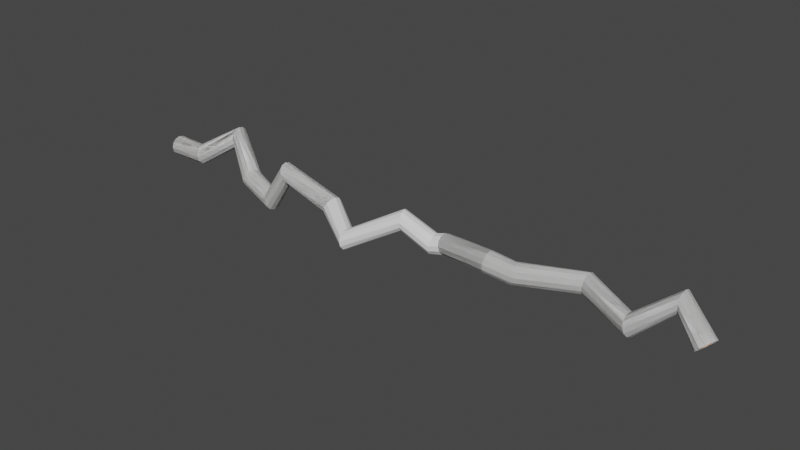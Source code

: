 # Source: wire5.blend  (saved by Blender 3.5.10; exported with 4.5.12 LTS)
import bpy
from mathutils import Matrix  # noqa: F401  (used for matrix-valued properties, if any)

bpy.ops.wm.read_factory_settings(use_empty=True)
scene = bpy.context.scene
scene.name = 'Scene'

# ---- collections
col_uncutwire = bpy.data.collections.new('uncutwire'); scene.collection.children.link(col_uncutwire)
col_cutwire = bpy.data.collections.new('cutwire'); scene.collection.children.link(col_cutwire)

# ---- materials (node trees are filled in below, after node groups)
mat_material_001 = bpy.data.materials.new('Material.001')
mat_material_001.use_transparent_shadow = False

# ---- material node trees
mat_material_001.use_nodes = True; mat_material_001.node_tree.nodes.clear()
_N = mat_material_001.node_tree.nodes; _L = mat_material_001.node_tree.links
n0 = _N.new('ShaderNodeBsdfPrincipled'); n0.name = 'Principled BSDF'; n0.location = (10, 300)
n0.distribution = 'GGX'
n0.subsurface_method = 'RANDOM_WALK_SKIN'
n0.inputs[0].default_value = (0.5583, 0.2664, 0.1119, 1.0)
n0.inputs[3].default_value = 1.45
n0.inputs[27].default_value = (0.0, 0.0, 0.0, 1.0)
n0.inputs[28].default_value = 1.0
n1 = _N.new('ShaderNodeOutputMaterial'); n1.name = 'Material Output'; n1.location = (300, 300)
_L.new(n0.outputs[0], n1.inputs[0])
n1.is_active_output = True

# ---- world
world_world = bpy.data.worlds.new('World'); scene.world = world_world
world_world.use_nodes = True; world_world.node_tree.nodes.clear()
_N = world_world.node_tree.nodes; _L = world_world.node_tree.links
n0 = _N.new('ShaderNodeOutputWorld'); n0.name = 'World Output'; n0.location = (300, 300)
n1 = _N.new('ShaderNodeBackground'); n1.name = 'Background'; n1.location = (10, 300)
n1.inputs[0].default_value = (0.05088, 0.05088, 0.05088, 1.0)
_L.new(n1.outputs[0], n0.inputs[0])
n0.is_active_output = True
world_world.color = (0.05088, 0.05088, 0.05088)
world_world.use_sun_shadow = False
world_world.sun_shadow_jitter_overblur = 0.0

# ---- meshes
me_cube_008 = bpy.data.meshes.new('Cube.008')
me_cube_008.from_pydata([(0.0005519, 0.0433, 0.025), (0.0002344, 0.025, 0.0433), (-0.0001459, 2.129e-06, 0.05), (-0.0004872, -0.025, 0.0433), (-0.0006978, -0.0433, 0.025), (-0.0007216, -0.04999, 3.912e-08), (-0.0005519, -0.0433, -0.025), (-0.0002344, -0.025, -0.0433), (0.0001459, -2.152e-06, -0.05), (0.0004872, 0.025, -0.0433), (0.0006978, 0.0433, -0.025), (0.0007216, 0.04999, -4.657e-08), (0.1694, 0.03847, 0.02315), (0.1692, 0.02018, 0.04147), (0.1736, -0.004233, 0.04882), (0.1815, -0.02824, 0.04323), (0.1908, -0.04539, 0.02621), (0.1989, -0.05111, 0.002309), (0.2037, -0.04385, -0.02206), (0.2039, -0.02557, -0.04038), (0.1995, -0.001153, -0.04773), (0.1916, 0.02285, -0.04214), (0.1823, 0.04001, -0.02512), (0.1742, 0.04573, -0.00122), (0.3546, 0.1494, 0.1347), (0.3545, 0.1312, 0.1531), (0.3548, 0.1062, 0.1598), (0.3552, 0.08118, 0.1532), (0.3557, 0.06285, 0.1349), (0.3562, 0.05611, 0.1099), (0.3566, 0.06276, 0.08491), (0.3566, 0.08102, 0.06657), (0.3564, 0.106, 0.05982), (0.356, 0.131, 0.06647), (0.3554, 0.1494, 0.08473), (0.3549, 0.1561, 0.1097), (0.5898, 0.02008, 0.005069), (0.5917, 0.001513, 0.02301), (0.5868, -0.02269, 0.0308), (0.5766, -0.04605, 0.02635), (0.5637, -0.0623, 0.01086), (0.5517, -0.0671, -0.01152), (0.5436, -0.05915, -0.03481), (0.5418, -0.04058, -0.05275), (0.5466, -0.01638, -0.06054), (0.5568, 0.006979, -0.05609), (0.5697, 0.02323, -0.0406), (0.5818, 0.02803, -0.01821), (0.7325, 0.0009283, -0.05458), (0.7247, -0.01551, -0.0362), (0.7196, -0.03966, -0.0284), (0.7187, -0.06507, -0.03327), (0.7223, -0.08492, -0.04949), (0.7293, -0.09389, -0.07273), (0.7379, -0.08958, -0.09676), (0.7458, -0.07315, -0.1151), (0.7509, -0.04899, -0.1229), (0.7517, -0.02358, -0.1181), (0.7482, -0.003736, -0.1018), (0.7411, 0.005236, -0.0786), (0.8422, -0.001005, 0.1227), (0.8377, -0.01746, 0.1422), (0.837, -0.04164, 0.1514), (0.8402, -0.06708, 0.1478), (0.8465, -0.08694, 0.1325), (0.8543, -0.09592, 0.1095), (0.8613, -0.0916, 0.08495), (0.8658, -0.07515, 0.06548), (0.8665, -0.05096, 0.05629), (0.8633, -0.02553, 0.05984), (0.857, -0.005663, 0.07517), (0.8492, 0.003314, 0.09818), (1.12, 0.0345, 0.01076), (1.124, 0.01757, 0.02991), (1.123, -0.006586, 0.03912), (1.116, -0.03148, 0.03592), (1.107, -0.05046, 0.02117), (1.096, -0.05842, -0.001181), (1.088, -0.05325, -0.02515), (1.084, -0.03631, -0.0443), (1.085, -0.01216, -0.05351), (1.092, 0.01274, -0.05031), (1.101, 0.03171, -0.03556), (1.112, 0.03968, -0.01321), (1.304, -0.07926, -0.05372), (1.3, -0.0951, -0.03358), (1.297, -0.119, -0.02413), (1.295, -0.1445, -0.02791), (1.295, -0.1649, -0.04391), (1.297, -0.1746, -0.06783), (1.3, -0.171, -0.09327), (1.304, -0.1552, -0.1134), (1.307, -0.1313, -0.1228), (1.309, -0.1058, -0.1191), (1.309, -0.08541, -0.1031), (1.307, -0.07571, -0.07915), (1.534, 0.02278, 0.08583), (1.539, 0.008005, 0.1064), (1.547, -0.0146, 0.1164), (1.555, -0.03898, 0.113), (1.561, -0.0586, 0.09733), (1.564, -0.06821, 0.07345), (1.562, -0.06523, 0.04779), (1.557, -0.05046, 0.02722), (1.549, -0.02785, 0.01726), (1.541, -0.003475, 0.02058), (1.535, 0.01615, 0.03629), (1.532, 0.02576, 0.06017), (1.685, 0.06001, -0.0002524), (1.691, 0.04549, 0.02023), (1.697, 0.0225, 0.03032), (1.702, -0.002787, 0.02732), (1.704, -0.02361, 0.01204), (1.702, -0.03438, -0.01144), (1.697, -0.03221, -0.03681), (1.691, -0.01769, -0.05729), (1.685, 0.005295, -0.06738), (1.68, 0.03059, -0.06439), (1.679, 0.0514, -0.0491), (1.68, 0.06217, -0.02563), (1.755, 0.07074, 0.01328), (1.749, 0.05556, 0.03344), (1.745, 0.03199, 0.04325), (1.743, 0.00636, 0.04008), (1.744, -0.01448, 0.02479), (1.748, -0.02493, 0.001471), (1.754, -0.0222, -0.02363), (1.76, -0.007019, -0.04378), (1.764, 0.01655, -0.05359), (1.766, 0.04218, -0.05043), (1.764, 0.06301, -0.03514), (1.76, 0.07347, -0.01182), (2.056, -0.03838, 0.08064), (2.059, -0.05362, 0.1013), (2.062, -0.07724, 0.1115), (2.064, -0.1029, 0.1085), (2.064, -0.1237, 0.09311), (2.062, -0.1341, 0.06948), (2.059, -0.1313, 0.04392), (2.056, -0.1161, 0.02328), (2.053, -0.09249, 0.01309), (2.051, -0.06683, 0.01608), (2.051, -0.04601, 0.03145), (2.053, -0.03559, 0.05508), (2.134, 0.01148, 0.03747), (2.145, -0.001432, 0.05673), (2.158, -0.02214, 0.0652), (2.169, -0.04509, 0.06062), (2.176, -0.06414, 0.04419), (2.175, -0.07417, 0.02034), (2.168, -0.07251, -0.004553), (2.157, -0.05959, -0.02382), (2.144, -0.03888, -0.03229), (2.133, -0.01593, -0.0277), (2.127, 0.003113, -0.01128), (2.127, 0.01315, 0.01257), (2.427, 0.1494, 0.02894), (2.429, 0.1341, 0.04967), (2.431, 0.1104, 0.05997), (2.431, 0.08465, 0.05706), (2.43, 0.06381, 0.04173), (2.429, 0.05342, 0.01809), (2.426, 0.05628, -0.007531), (2.424, 0.07161, -0.02826), (2.423, 0.09531, -0.03856), (2.422, 0.121, -0.03565), (2.423, 0.1419, -0.02032), (2.425, 0.1522, 0.003321), (2.691, 0.03764, -0.01144), (2.683, 0.02267, 0.008325), (2.678, -0.0007679, 0.01793), (2.676, -0.0264, 0.0148), (2.678, -0.04735, -0.0002297), (2.684, -0.05801, -0.02312), (2.691, -0.05553, -0.04775), (2.699, -0.04056, -0.06752), (2.704, -0.01712, -0.07712), (2.706, 0.008513, -0.07399), (2.704, 0.02947, -0.05896), (2.698, 0.04013, -0.03607), (2.876, 0.08949, 0.144), (2.877, 0.07406, 0.1648), (2.877, 0.05031, 0.1751), (2.876, 0.0246, 0.1721), (2.875, 0.003821, 0.1567), (2.874, -0.006458, 0.1329), (2.874, -0.003485, 0.1073), (2.873, 0.01194, 0.08647), (2.873, 0.03569, 0.07619), (2.874, 0.0614, 0.07915), (2.874, 0.08218, 0.09456), (2.875, 0.09246, 0.1183), (3.028, 0.04332, 0.009241), (3.039, 0.02644, 0.02585), (3.04, 0.002484, 0.03554), (3.032, -0.02214, 0.0357), (3.017, -0.04083, 0.0263), (2.999, -0.04858, 0.009849), (2.982, -0.04332, -0.009241), (2.972, -0.02644, -0.02585), (2.97, -0.002484, -0.03554), (2.978, 0.02214, -0.0357), (2.993, 0.04083, -0.0263), (3.012, 0.04858, -0.009849)], [], [(0, 12, 23, 11), (1, 13, 12, 0), (2, 14, 13, 1), (3, 15, 14, 2), (4, 16, 15, 3), (5, 17, 16, 4), (6, 18, 17, 5), (7, 19, 18, 6), (8, 20, 19, 7), (9, 21, 20, 8), (10, 22, 21, 9), (11, 23, 22, 10), (12, 24, 35, 23), (13, 25, 24, 12), (14, 26, 25, 13), (15, 27, 26, 14), (16, 28, 27, 15), (17, 29, 28, 16), (18, 30, 29, 17), (19, 31, 30, 18), (20, 32, 31, 19), (21, 33, 32, 20), (22, 34, 33, 21), (23, 35, 34, 22), (24, 36, 47, 35), (25, 37, 36, 24), (26, 38, 37, 25), (27, 39, 38, 26), (28, 40, 39, 27), (29, 41, 40, 28), (30, 42, 41, 29), (31, 43, 42, 30), (32, 44, 43, 31), (33, 45, 44, 32), (34, 46, 45, 33), (35, 47, 46, 34), (36, 48, 59, 47), (37, 49, 48, 36), (38, 50, 49, 37), (39, 51, 50, 38), (40, 52, 51, 39), (41, 53, 52, 40), (42, 54, 53, 41), (43, 55, 54, 42), (44, 56, 55, 43), (45, 57, 56, 44), (46, 58, 57, 45), (47, 59, 58, 46), (48, 60, 71, 59), (49, 61, 60, 48), (50, 62, 61, 49), (51, 63, 62, 50), (52, 64, 63, 51), (53, 65, 64, 52), (54, 66, 65, 53), (55, 67, 66, 54), (56, 68, 67, 55), (57, 69, 68, 56), (58, 70, 69, 57), (59, 71, 70, 58), (60, 72, 83, 71), (61, 73, 72, 60), (62, 74, 73, 61), (63, 75, 74, 62), (64, 76, 75, 63), (65, 77, 76, 64), (66, 78, 77, 65), (67, 79, 78, 66), (68, 80, 79, 67), (69, 81, 80, 68), (70, 82, 81, 69), (71, 83, 82, 70), (72, 84, 95, 83), (73, 85, 84, 72), (74, 86, 85, 73), (75, 87, 86, 74), (76, 88, 87, 75), (77, 89, 88, 76), (78, 90, 89, 77), (79, 91, 90, 78), (80, 92, 91, 79), (81, 93, 92, 80), (82, 94, 93, 81), (83, 95, 94, 82), (84, 96, 107, 95), (85, 97, 96, 84), (86, 98, 97, 85), (87, 99, 98, 86), (88, 100, 99, 87), (89, 101, 100, 88), (90, 102, 101, 89), (91, 103, 102, 90), (92, 104, 103, 91), (93, 105, 104, 92), (94, 106, 105, 93), (95, 107, 106, 94), (96, 108, 119, 107), (97, 109, 108, 96), (98, 110, 109, 97), (99, 111, 110, 98), (100, 112, 111, 99), (101, 113, 112, 100), (102, 114, 113, 101), (103, 115, 114, 102), (104, 116, 115, 103), (105, 117, 116, 104), (106, 118, 117, 105), (107, 119, 118, 106), (108, 120, 131, 119), (109, 121, 120, 108), (110, 122, 121, 109), (111, 123, 122, 110), (112, 124, 123, 111), (113, 125, 124, 112), (114, 126, 125, 113), (115, 127, 126, 114), (116, 128, 127, 115), (117, 129, 128, 116), (118, 130, 129, 117), (119, 131, 130, 118), (120, 132, 143, 131), (121, 133, 132, 120), (122, 134, 133, 121), (123, 135, 134, 122), (124, 136, 135, 123), (125, 137, 136, 124), (126, 138, 137, 125), (127, 139, 138, 126), (128, 140, 139, 127), (129, 141, 140, 128), (130, 142, 141, 129), (131, 143, 142, 130), (132, 144, 155, 143), (133, 145, 144, 132), (134, 146, 145, 133), (135, 147, 146, 134), (136, 148, 147, 135), (137, 149, 148, 136), (138, 150, 149, 137), (139, 151, 150, 138), (140, 152, 151, 139), (141, 153, 152, 140), (142, 154, 153, 141), (143, 155, 154, 142), (144, 156, 167, 155), (145, 157, 156, 144), (146, 158, 157, 145), (147, 159, 158, 146), (148, 160, 159, 147), (149, 161, 160, 148), (150, 162, 161, 149), (151, 163, 162, 150), (152, 164, 163, 151), (153, 165, 164, 152), (154, 166, 165, 153), (155, 167, 166, 154), (156, 168, 179, 167), (157, 169, 168, 156), (158, 170, 169, 157), (159, 171, 170, 158), (160, 172, 171, 159), (161, 173, 172, 160), (162, 174, 173, 161), (163, 175, 174, 162), (164, 176, 175, 163), (165, 177, 176, 164), (166, 178, 177, 165), (167, 179, 178, 166), (168, 180, 191, 179), (169, 181, 180, 168), (170, 182, 181, 169), (171, 183, 182, 170), (172, 184, 183, 171), (173, 185, 184, 172), (174, 186, 185, 173), (175, 187, 186, 174), (176, 188, 187, 175), (177, 189, 188, 176), (178, 190, 189, 177), (179, 191, 190, 178), (180, 192, 203, 191), (181, 193, 192, 180), (182, 194, 193, 181), (183, 195, 194, 182), (184, 196, 195, 183), (185, 197, 196, 184), (186, 198, 197, 185), (187, 199, 198, 186), (188, 200, 199, 187), (189, 201, 200, 188), (190, 202, 201, 189), (191, 203, 202, 190)])
_uv = me_cube_008.uv_layers.new(name='UVMap')
_uv.uv.foreach_set('vector', [0.0, 1.0, 0.0625, 1.0, 0.0625, 0.9167, 0.0, 0.9167, 0.0, 0.08333, 0.0625, 0.08333, 0.0625, 0.0, 0.0, 0.0, 0.0, 0.1667, 0.0625, 0.1667, 0.0625, 0.08333, 0.0, 0.08333, 0.0, 0.25, 0.0625, 0.25, 0.0625, 0.1667, 0.0, 0.1667, 0.0, 0.3333, 0.0625, 0.3333, 0.0625, 0.25, 0.0, 0.25, 0.0, 0.4167, 0.0625, 0.4167, 0.0625, 0.3333, 0.0, 0.3333, 0.0, 0.5, 0.0625, 0.5, 0.0625, 0.4167, 0.0, 0.4167, 0.0, 0.5833, 0.0625, 0.5833, 0.0625, 0.5, 0.0, 0.5, 0.0, 0.6667, 0.0625, 0.6667, 0.0625, 0.5833, 0.0, 0.5833, 0.0, 0.75, 0.0625, 0.75, 0.0625, 0.6667, 0.0, 0.6667, 0.0, 0.8333, 0.0625, 0.8333, 0.0625, 0.75, 0.0, 0.75, 0.0, 0.9167, 0.0625, 0.9167, 0.0625, 0.8333, 0.0, 0.8333, 0.0625, 1.0, 0.125, 1.0, 0.125, 0.9167, 0.0625, 0.9167, 0.0625, 0.08333, 0.125, 0.08333, 0.125, 0.0, 0.0625, 0.0, 0.0625, 0.1667, 0.125, 0.1667, 0.125, 0.08333, 0.0625, 0.08333, 0.0625, 0.25, 0.125, 0.25, 0.125, 0.1667, 0.0625, 0.1667, 0.0625, 0.3333, 0.125, 0.3333, 0.125, 0.25, 0.0625, 0.25, 0.0625, 0.4167, 0.125, 0.4167, 0.125, 0.3333, 0.0625, 0.3333, 0.0625, 0.5, 0.125, 0.5, 0.125, 0.4167, 0.0625, 0.4167, 0.0625, 0.5833, 0.125, 0.5833, 0.125, 0.5, 0.0625, 0.5, 0.0625, 0.6667, 0.125, 0.6667, 0.125, 0.5833, 0.0625, 0.5833, 0.0625, 0.75, 0.125, 0.75, 0.125, 0.6667, 0.0625, 0.6667, 0.0625, 0.8333, 0.125, 0.8333, 0.125, 0.75, 0.0625, 0.75, 0.0625, 0.9167, 0.125, 0.9167, 0.125, 0.8333, 0.0625, 0.8333, 0.125, 1.0, 0.1875, 1.0, 0.1875, 0.9167, 0.125, 0.9167, 0.125, 0.08333, 0.1875, 0.08333, 0.1875, 0.0, 0.125, 0.0, 0.125, 0.1667, 0.1875, 0.1667, 0.1875, 0.08333, 0.125, 0.08333, 0.125, 0.25, 0.1875, 0.25, 0.1875, 0.1667, 0.125, 0.1667, 0.125, 0.3333, 0.1875, 0.3333, 0.1875, 0.25, 0.125, 0.25, 0.125, 0.4167, 0.1875, 0.4167, 0.1875, 0.3333, 0.125, 0.3333, 0.125, 0.5, 0.1875, 0.5, 0.1875, 0.4167, 0.125, 0.4167, 0.125, 0.5833, 0.1875, 0.5833, 0.1875, 0.5, 0.125, 0.5, 0.125, 0.6667, 0.1875, 0.6667, 0.1875, 0.5833, 0.125, 0.5833, 0.125, 0.75, 0.1875, 0.75, 0.1875, 0.6667, 0.125, 0.6667, 0.125, 0.8333, 0.1875, 0.8333, 0.1875, 0.75, 0.125, 0.75, 0.125, 0.9167, 0.1875, 0.9167, 0.1875, 0.8333, 0.125, 0.8333, 0.1875, 1.0, 0.25, 1.0, 0.25, 0.9167, 0.1875, 0.9167, 0.1875, 0.08333, 0.25, 0.08333, 0.25, 0.0, 0.1875, 0.0, 0.1875, 0.1667, 0.25, 0.1667, 0.25, 0.08333, 0.1875, 0.08333, 0.1875, 0.25, 0.25, 0.25, 0.25, 0.1667, 0.1875, 0.1667, 0.1875, 0.3333, 0.25, 0.3333, 0.25, 0.25, 0.1875, 0.25, 0.1875, 0.4167, 0.25, 0.4167, 0.25, 0.3333, 0.1875, 0.3333, 0.1875, 0.5, 0.25, 0.5, 0.25, 0.4167, 0.1875, 0.4167, 0.1875, 0.5833, 0.25, 0.5833, 0.25, 0.5, 0.1875, 0.5, 0.1875, 0.6667, 0.25, 0.6667, 0.25, 0.5833, 0.1875, 0.5833, 0.1875, 0.75, 0.25, 0.75, 0.25, 0.6667, 0.1875, 0.6667, 0.1875, 0.8333, 0.25, 0.8333, 0.25, 0.75, 0.1875, 0.75, 0.1875, 0.9167, 0.25, 0.9167, 0.25, 0.8333, 0.1875, 0.8333, 0.25, 1.0, 0.3125, 1.0, 0.3125, 0.9167, 0.25, 0.9167, 0.25, 0.08333, 0.3125, 0.08333, 0.3125, 0.0, 0.25, 0.0, 0.25, 0.1667, 0.3125, 0.1667, 0.3125, 0.08333, 0.25, 0.08333, 0.25, 0.25, 0.3125, 0.25, 0.3125, 0.1667, 0.25, 0.1667, 0.25, 0.3333, 0.3125, 0.3333, 0.3125, 0.25, 0.25, 0.25, 0.25, 0.4167, 0.3125, 0.4167, 0.3125, 0.3333, 0.25, 0.3333, 0.25, 0.5, 0.3125, 0.5, 0.3125, 0.4167, 0.25, 0.4167, 0.25, 0.5833, 0.3125, 0.5833, 0.3125, 0.5, 0.25, 0.5, 0.25, 0.6667, 0.3125, 0.6667, 0.3125, 0.5833, 0.25, 0.5833, 0.25, 0.75, 0.3125, 0.75, 0.3125, 0.6667, 0.25, 0.6667, 0.25, 0.8333, 0.3125, 0.8333, 0.3125, 0.75, 0.25, 0.75, 0.25, 0.9167, 0.3125, 0.9167, 0.3125, 0.8333, 0.25, 0.8333, 0.3125, 1.0, 0.375, 1.0, 0.375, 0.9167, 0.3125, 0.9167, 0.3125, 0.08333, 0.375, 0.08333, 0.375, 0.0, 0.3125, 0.0, 0.3125, 0.1667, 0.375, 0.1667, 0.375, 0.08333, 0.3125, 0.08333, 0.3125, 0.25, 0.375, 0.25, 0.375, 0.1667, 0.3125, 0.1667, 0.3125, 0.3333, 0.375, 0.3333, 0.375, 0.25, 0.3125, 0.25, 0.3125, 0.4167, 0.375, 0.4167, 0.375, 0.3333, 0.3125, 0.3333, 0.3125, 0.5, 0.375, 0.5, 0.375, 0.4167, 0.3125, 0.4167, 0.3125, 0.5833, 0.375, 0.5833, 0.375, 0.5, 0.3125, 0.5, 0.3125, 0.6667, 0.375, 0.6667, 0.375, 0.5833, 0.3125, 0.5833, 0.3125, 0.75, 0.375, 0.75, 0.375, 0.6667, 0.3125, 0.6667, 0.3125, 0.8333, 0.375, 0.8333, 0.375, 0.75, 0.3125, 0.75, 0.3125, 0.9167, 0.375, 0.9167, 0.375, 0.8333, 0.3125, 0.8333, 0.375, 1.0, 0.4375, 1.0, 0.4375, 0.9167, 0.375, 0.9167, 0.375, 0.08333, 0.4375, 0.08333, 0.4375, 0.0, 0.375, 0.0, 0.375, 0.1667, 0.4375, 0.1667, 0.4375, 0.08333, 0.375, 0.08333, 0.375, 0.25, 0.4375, 0.25, 0.4375, 0.1667, 0.375, 0.1667, 0.375, 0.3333, 0.4375, 0.3333, 0.4375, 0.25, 0.375, 0.25, 0.375, 0.4167, 0.4375, 0.4167, 0.4375, 0.3333, 0.375, 0.3333, 0.375, 0.5, 0.4375, 0.5, 0.4375, 0.4167, 0.375, 0.4167, 0.375, 0.5833, 0.4375, 0.5833, 0.4375, 0.5, 0.375, 0.5, 0.375, 0.6667, 0.4375, 0.6667, 0.4375, 0.5833, 0.375, 0.5833, 0.375, 0.75, 0.4375, 0.75, 0.4375, 0.6667, 0.375, 0.6667, 0.375, 0.8333, 0.4375, 0.8333, 0.4375, 0.75, 0.375, 0.75, 0.375, 0.9167, 0.4375, 0.9167, 0.4375, 0.8333, 0.375, 0.8333, 0.4375, 1.0, 0.5, 1.0, 0.5, 0.9167, 0.4375, 0.9167, 0.4375, 0.08333, 0.5, 0.08333, 0.5, 0.0, 0.4375, 0.0, 0.4375, 0.1667, 0.5, 0.1667, 0.5, 0.08333, 0.4375, 0.08333, 0.4375, 0.25, 0.5, 0.25, 0.5, 0.1667, 0.4375, 0.1667, 0.4375, 0.3333, 0.5, 0.3333, 0.5, 0.25, 0.4375, 0.25, 0.4375, 0.4167, 0.5, 0.4167, 0.5, 0.3333, 0.4375, 0.3333, 0.4375, 0.5, 0.5, 0.5, 0.5, 0.4167, 0.4375, 0.4167, 0.4375, 0.5833, 0.5, 0.5833, 0.5, 0.5, 0.4375, 0.5, 0.4375, 0.6667, 0.5, 0.6667, 0.5, 0.5833, 0.4375, 0.5833, 0.4375, 0.75, 0.5, 0.75, 0.5, 0.6667, 0.4375, 0.6667, 0.4375, 0.8333, 0.5, 0.8333, 0.5, 0.75, 0.4375, 0.75, 0.4375, 0.9167, 0.5, 0.9167, 0.5, 0.8333, 0.4375, 0.8333, 0.5, 1.0, 0.5625, 1.0, 0.5625, 0.9167, 0.5, 0.9167, 0.5, 0.08333, 0.5625, 0.08333, 0.5625, 0.0, 0.5, 0.0, 0.5, 0.1667, 0.5625, 0.1667, 0.5625, 0.08333, 0.5, 0.08333, 0.5, 0.25, 0.5625, 0.25, 0.5625, 0.1667, 0.5, 0.1667, 0.5, 0.3333, 0.5625, 0.3333, 0.5625, 0.25, 0.5, 0.25, 0.5, 0.4167, 0.5625, 0.4167, 0.5625, 0.3333, 0.5, 0.3333, 0.5, 0.5, 0.5625, 0.5, 0.5625, 0.4167, 0.5, 0.4167, 0.5, 0.5833, 0.5625, 0.5833, 0.5625, 0.5, 0.5, 0.5, 0.5, 0.6667, 0.5625, 0.6667, 0.5625, 0.5833, 0.5, 0.5833, 0.5, 0.75, 0.5625, 0.75, 0.5625, 0.6667, 0.5, 0.6667, 0.5, 0.8333, 0.5625, 0.8333, 0.5625, 0.75, 0.5, 0.75, 0.5, 0.9167, 0.5625, 0.9167, 0.5625, 0.8333, 0.5, 0.8333, 0.5625, 1.0, 0.625, 1.0, 0.625, 0.9167, 0.5625, 0.9167, 0.5625, 0.08333, 0.625, 0.08333, 0.625, 0.0, 0.5625, 0.0, 0.5625, 0.1667, 0.625, 0.1667, 0.625, 0.08333, 0.5625, 0.08333, 0.5625, 0.25, 0.625, 0.25, 0.625, 0.1667, 0.5625, 0.1667, 0.5625, 0.3333, 0.625, 0.3333, 0.625, 0.25, 0.5625, 0.25, 0.5625, 0.4167, 0.625, 0.4167, 0.625, 0.3333, 0.5625, 0.3333, 0.5625, 0.5, 0.625, 0.5, 0.625, 0.4167, 0.5625, 0.4167, 0.5625, 0.5833, 0.625, 0.5833, 0.625, 0.5, 0.5625, 0.5, 0.5625, 0.6667, 0.625, 0.6667, 0.625, 0.5833, 0.5625, 0.5833, 0.5625, 0.75, 0.625, 0.75, 0.625, 0.6667, 0.5625, 0.6667, 0.5625, 0.8333, 0.625, 0.8333, 0.625, 0.75, 0.5625, 0.75, 0.5625, 0.9167, 0.625, 0.9167, 0.625, 0.8333, 0.5625, 0.8333, 0.625, 1.0, 0.6875, 1.0, 0.6875, 0.9167, 0.625, 0.9167, 0.625, 0.08333, 0.6875, 0.08333, 0.6875, 0.0, 0.625, 0.0, 0.625, 0.1667, 0.6875, 0.1667, 0.6875, 0.08333, 0.625, 0.08333, 0.625, 0.25, 0.6875, 0.25, 0.6875, 0.1667, 0.625, 0.1667, 0.625, 0.3333, 0.6875, 0.3333, 0.6875, 0.25, 0.625, 0.25, 0.625, 0.4167, 0.6875, 0.4167, 0.6875, 0.3333, 0.625, 0.3333, 0.625, 0.5, 0.6875, 0.5, 0.6875, 0.4167, 0.625, 0.4167, 0.625, 0.5833, 0.6875, 0.5833, 0.6875, 0.5, 0.625, 0.5, 0.625, 0.6667, 0.6875, 0.6667, 0.6875, 0.5833, 0.625, 0.5833, 0.625, 0.75, 0.6875, 0.75, 0.6875, 0.6667, 0.625, 0.6667, 0.625, 0.8333, 0.6875, 0.8333, 0.6875, 0.75, 0.625, 0.75, 0.625, 0.9167, 0.6875, 0.9167, 0.6875, 0.8333, 0.625, 0.8333, 0.6875, 1.0, 0.75, 1.0, 0.75, 0.9167, 0.6875, 0.9167, 0.6875, 0.08333, 0.75, 0.08333, 0.75, 0.0, 0.6875, 0.0, 0.6875, 0.1667, 0.75, 0.1667, 0.75, 0.08333, 0.6875, 0.08333, 0.6875, 0.25, 0.75, 0.25, 0.75, 0.1667, 0.6875, 0.1667, 0.6875, 0.3333, 0.75, 0.3333, 0.75, 0.25, 0.6875, 0.25, 0.6875, 0.4167, 0.75, 0.4167, 0.75, 0.3333, 0.6875, 0.3333, 0.6875, 0.5, 0.75, 0.5, 0.75, 0.4167, 0.6875, 0.4167, 0.6875, 0.5833, 0.75, 0.5833, 0.75, 0.5, 0.6875, 0.5, 0.6875, 0.6667, 0.75, 0.6667, 0.75, 0.5833, 0.6875, 0.5833, 0.6875, 0.75, 0.75, 0.75, 0.75, 0.6667, 0.6875, 0.6667, 0.6875, 0.8333, 0.75, 0.8333, 0.75, 0.75, 0.6875, 0.75, 0.6875, 0.9167, 0.75, 0.9167, 0.75, 0.8333, 0.6875, 0.8333, 0.75, 1.0, 0.8125, 1.0, 0.8125, 0.9167, 0.75, 0.9167, 0.75, 0.08333, 0.8125, 0.08333, 0.8125, 0.0, 0.75, 0.0, 0.75, 0.1667, 0.8125, 0.1667, 0.8125, 0.08333, 0.75, 0.08333, 0.75, 0.25, 0.8125, 0.25, 0.8125, 0.1667, 0.75, 0.1667, 0.75, 0.3333, 0.8125, 0.3333, 0.8125, 0.25, 0.75, 0.25, 0.75, 0.4167, 0.8125, 0.4167, 0.8125, 0.3333, 0.75, 0.3333, 0.75, 0.5, 0.8125, 0.5, 0.8125, 0.4167, 0.75, 0.4167, 0.75, 0.5833, 0.8125, 0.5833, 0.8125, 0.5, 0.75, 0.5, 0.75, 0.6667, 0.8125, 0.6667, 0.8125, 0.5833, 0.75, 0.5833, 0.75, 0.75, 0.8125, 0.75, 0.8125, 0.6667, 0.75, 0.6667, 0.75, 0.8333, 0.8125, 0.8333, 0.8125, 0.75, 0.75, 0.75, 0.75, 0.9167, 0.8125, 0.9167, 0.8125, 0.8333, 0.75, 0.8333, 0.8125, 1.0, 0.875, 1.0, 0.875, 0.9167, 0.8125, 0.9167, 0.8125, 0.08333, 0.875, 0.08333, 0.875, 0.0, 0.8125, 0.0, 0.8125, 0.1667, 0.875, 0.1667, 0.875, 0.08333, 0.8125, 0.08333, 0.8125, 0.25, 0.875, 0.25, 0.875, 0.1667, 0.8125, 0.1667, 0.8125, 0.3333, 0.875, 0.3333, 0.875, 0.25, 0.8125, 0.25, 0.8125, 0.4167, 0.875, 0.4167, 0.875, 0.3333, 0.8125, 0.3333, 0.8125, 0.5, 0.875, 0.5, 0.875, 0.4167, 0.8125, 0.4167, 0.8125, 0.5833, 0.875, 0.5833, 0.875, 0.5, 0.8125, 0.5, 0.8125, 0.6667, 0.875, 0.6667, 0.875, 0.5833, 0.8125, 0.5833, 0.8125, 0.75, 0.875, 0.75, 0.875, 0.6667, 0.8125, 0.6667, 0.8125, 0.8333, 0.875, 0.8333, 0.875, 0.75, 0.8125, 0.75, 0.8125, 0.9167, 0.875, 0.9167, 0.875, 0.8333, 0.8125, 0.8333, 0.875, 1.0, 0.9375, 1.0, 0.9375, 0.9167, 0.875, 0.9167, 0.875, 0.08333, 0.9375, 0.08333, 0.9375, 0.0, 0.875, 0.0, 0.875, 0.1667, 0.9375, 0.1667, 0.9375, 0.08333, 0.875, 0.08333, 0.875, 0.25, 0.9375, 0.25, 0.9375, 0.1667, 0.875, 0.1667, 0.875, 0.3333, 0.9375, 0.3333, 0.9375, 0.25, 0.875, 0.25, 0.875, 0.4167, 0.9375, 0.4167, 0.9375, 0.3333, 0.875, 0.3333, 0.875, 0.5, 0.9375, 0.5, 0.9375, 0.4167, 0.875, 0.4167, 0.875, 0.5833, 0.9375, 0.5833, 0.9375, 0.5, 0.875, 0.5, 0.875, 0.6667, 0.9375, 0.6667, 0.9375, 0.5833, 0.875, 0.5833, 0.875, 0.75, 0.9375, 0.75, 0.9375, 0.6667, 0.875, 0.6667, 0.875, 0.8333, 0.9375, 0.8333, 0.9375, 0.75, 0.875, 0.75, 0.875, 0.9167, 0.9375, 0.9167, 0.9375, 0.8333, 0.875, 0.8333, 0.9375, 1.0, 1.0, 1.0, 1.0, 0.9167, 0.9375, 0.9167, 0.9375, 0.08333, 1.0, 0.08333, 1.0, 0.0, 0.9375, 0.0, 0.9375, 0.1667, 1.0, 0.1667, 1.0, 0.08333, 0.9375, 0.08333, 0.9375, 0.25, 1.0, 0.25, 1.0, 0.1667, 0.9375, 0.1667, 0.9375, 0.3333, 1.0, 0.3333, 1.0, 0.25, 0.9375, 0.25, 0.9375, 0.4167, 1.0, 0.4167, 1.0, 0.3333, 0.9375, 0.3333, 0.9375, 0.5, 1.0, 0.5, 1.0, 0.4167, 0.9375, 0.4167, 0.9375, 0.5833, 1.0, 0.5833, 1.0, 0.5, 0.9375, 0.5, 0.9375, 0.6667, 1.0, 0.6667, 1.0, 0.5833, 0.9375, 0.5833, 0.9375, 0.75, 1.0, 0.75, 1.0, 0.6667, 0.9375, 0.6667, 0.9375, 0.8333, 1.0, 0.8333, 1.0, 0.75, 0.9375, 0.75, 0.9375, 0.9167, 1.0, 0.9167, 1.0, 0.8333, 0.9375, 0.8333])
me_cube_008.auto_texspace = False
me_cube_008.update()
me_cube_009 = bpy.data.meshes.new('Cube.009')
me_cube_009.from_pydata([(0.0005519, 0.0433, 0.025), (0.0002344, 0.025, 0.0433), (-0.0001459, 2.129e-06, 0.05), (-0.0004872, -0.025, 0.0433), (-0.0006978, -0.0433, 0.025), (-0.0007216, -0.04999, 3.912e-08), (-0.0005519, -0.0433, -0.025), (-0.0002344, -0.025, -0.0433), (0.0001459, -2.152e-06, -0.05), (0.0004872, 0.025, -0.0433), (0.0006978, 0.0433, -0.025), (0.0007216, 0.04999, -4.657e-08), (0.1694, 0.03847, 0.02315), (0.1692, 0.02018, 0.04147), (0.1736, -0.004233, 0.04882), (0.1815, -0.02824, 0.04323), (0.1908, -0.04539, 0.02621), (0.1989, -0.05111, 0.002309), (0.2037, -0.04385, -0.02206), (0.2039, -0.02557, -0.04038), (0.1995, -0.001153, -0.04773), (0.1916, 0.02285, -0.04214), (0.1823, 0.04001, -0.02512), (0.1742, 0.04573, -0.00122), (0.3546, 0.1494, 0.1347), (0.3545, 0.1312, 0.1531), (0.3548, 0.1062, 0.1598), (0.3552, 0.08118, 0.1532), (0.3557, 0.06285, 0.1349), (0.3562, 0.05611, 0.1099), (0.3566, 0.06276, 0.08491), (0.3566, 0.08102, 0.06657), (0.3564, 0.106, 0.05982), (0.356, 0.131, 0.06647), (0.3554, 0.1494, 0.08473), (0.3549, 0.1561, 0.1097), (0.5898, 0.02008, 0.005069), (0.5917, 0.001513, 0.02301), (0.5868, -0.02269, 0.0308), (0.5766, -0.04605, 0.02635), (0.5637, -0.0623, 0.01086), (0.5517, -0.0671, -0.01152), (0.5436, -0.05915, -0.03481), (0.5418, -0.04058, -0.05275), (0.5466, -0.01638, -0.06054), (0.5568, 0.006979, -0.05609), (0.5697, 0.02323, -0.0406), (0.5818, 0.02803, -0.01821), (0.7325, 0.0009283, -0.05458), (0.7247, -0.01551, -0.0362), (0.7196, -0.03966, -0.0284), (0.7187, -0.06507, -0.03327), (0.7223, -0.08492, -0.04949), (0.7293, -0.09389, -0.07273), (0.7379, -0.08958, -0.09676), (0.7458, -0.07315, -0.1151), (0.7509, -0.04899, -0.1229), (0.7517, -0.02358, -0.1181), (0.7482, -0.003736, -0.1018), (0.7411, 0.005236, -0.0786), (0.8422, -0.001005, 0.1227), (0.8377, -0.01746, 0.1422), (0.837, -0.04164, 0.1514), (0.8402, -0.06708, 0.1478), (0.8465, -0.08694, 0.1325), (0.8543, -0.09592, 0.1095), (0.8613, -0.0916, 0.08495), (0.8658, -0.07515, 0.06548), (0.8665, -0.05096, 0.05629), (0.8633, -0.02553, 0.05984), (0.857, -0.005663, 0.07517), (0.8492, 0.003314, 0.09818), (1.12, 0.0345, 0.01076), (1.124, 0.01757, 0.02991), (1.123, -0.006586, 0.03912), (1.116, -0.03148, 0.03592), (1.107, -0.05046, 0.02117), (1.096, -0.05842, -0.001181), (1.088, -0.05325, -0.02515), (1.084, -0.03631, -0.0443), (1.085, -0.01216, -0.05351), (1.092, 0.01274, -0.05031), (1.101, 0.03171, -0.03556), (1.112, 0.03968, -0.01321), (1.755, 0.07074, 0.01328), (1.749, 0.05556, 0.03344), (1.745, 0.03199, 0.04325), (1.743, 0.00636, 0.04008), (1.744, -0.01448, 0.02479), (1.748, -0.02493, 0.001471), (1.754, -0.0222, -0.02363), (1.76, -0.007019, -0.04378), (1.764, 0.01655, -0.05359), (1.766, 0.04218, -0.05043), (1.764, 0.06301, -0.03514), (1.76, 0.07347, -0.01182), (2.056, -0.03838, 0.08064), (2.059, -0.05362, 0.1013), (2.062, -0.07724, 0.1115), (2.064, -0.1029, 0.1085), (2.064, -0.1237, 0.09311), (2.062, -0.1341, 0.06948), (2.059, -0.1313, 0.04392), (2.056, -0.1161, 0.02328), (2.053, -0.09249, 0.01309), (2.051, -0.06683, 0.01608), (2.051, -0.04601, 0.03145), (2.053, -0.03559, 0.05508), (2.134, 0.01148, 0.03747), (2.145, -0.001432, 0.05673), (2.158, -0.02214, 0.0652), (2.169, -0.04509, 0.06062), (2.176, -0.06414, 0.04419), (2.175, -0.07417, 0.02034), (2.168, -0.07251, -0.004553), (2.157, -0.05959, -0.02382), (2.144, -0.03888, -0.03229), (2.133, -0.01593, -0.0277), (2.127, 0.003113, -0.01128), (2.127, 0.01315, 0.01257), (2.427, 0.1494, 0.02894), (2.429, 0.1341, 0.04967), (2.431, 0.1104, 0.05997), (2.431, 0.08465, 0.05706), (2.43, 0.06381, 0.04173), (2.429, 0.05342, 0.01809), (2.426, 0.05628, -0.007531), (2.424, 0.07161, -0.02826), (2.423, 0.09531, -0.03856), (2.422, 0.121, -0.03565), (2.423, 0.1419, -0.02032), (2.425, 0.1522, 0.003321), (2.691, 0.03764, -0.01144), (2.683, 0.02267, 0.008325), (2.678, -0.0007679, 0.01793), (2.676, -0.0264, 0.0148), (2.678, -0.04735, -0.0002297), (2.684, -0.05801, -0.02312), (2.691, -0.05553, -0.04775), (2.699, -0.04056, -0.06752), (2.704, -0.01712, -0.07712), (2.706, 0.008513, -0.07399), (2.704, 0.02947, -0.05896), (2.698, 0.04013, -0.03607), (2.876, 0.08949, 0.144), (2.877, 0.07406, 0.1648), (2.877, 0.05031, 0.1751), (2.876, 0.0246, 0.1721), (2.875, 0.003821, 0.1567), (2.874, -0.006458, 0.1329), (2.874, -0.003485, 0.1073), (2.873, 0.01194, 0.08647), (2.873, 0.03569, 0.07619), (2.874, 0.0614, 0.07915), (2.874, 0.08218, 0.09456), (2.875, 0.09246, 0.1183), (3.028, 0.04332, 0.009241), (3.039, 0.02644, 0.02585), (3.04, 0.002484, 0.03554), (3.032, -0.02214, 0.0357), (3.017, -0.04083, 0.0263), (2.999, -0.04858, 0.009849), (2.982, -0.04332, -0.009241), (2.972, -0.02644, -0.02585), (2.97, -0.002484, -0.03554), (2.978, 0.02214, -0.0357), (2.993, 0.04083, -0.0263), (3.012, 0.04858, -0.009849)], [], [(0, 12, 23, 11), (1, 13, 12, 0), (2, 14, 13, 1), (3, 15, 14, 2), (4, 16, 15, 3), (5, 17, 16, 4), (6, 18, 17, 5), (7, 19, 18, 6), (8, 20, 19, 7), (9, 21, 20, 8), (10, 22, 21, 9), (11, 23, 22, 10), (12, 24, 35, 23), (13, 25, 24, 12), (14, 26, 25, 13), (15, 27, 26, 14), (16, 28, 27, 15), (17, 29, 28, 16), (18, 30, 29, 17), (19, 31, 30, 18), (20, 32, 31, 19), (21, 33, 32, 20), (22, 34, 33, 21), (23, 35, 34, 22), (24, 36, 47, 35), (25, 37, 36, 24), (26, 38, 37, 25), (27, 39, 38, 26), (28, 40, 39, 27), (29, 41, 40, 28), (30, 42, 41, 29), (31, 43, 42, 30), (32, 44, 43, 31), (33, 45, 44, 32), (34, 46, 45, 33), (35, 47, 46, 34), (36, 48, 59, 47), (37, 49, 48, 36), (38, 50, 49, 37), (39, 51, 50, 38), (40, 52, 51, 39), (41, 53, 52, 40), (42, 54, 53, 41), (43, 55, 54, 42), (44, 56, 55, 43), (45, 57, 56, 44), (46, 58, 57, 45), (47, 59, 58, 46), (48, 60, 71, 59), (49, 61, 60, 48), (50, 62, 61, 49), (51, 63, 62, 50), (52, 64, 63, 51), (53, 65, 64, 52), (54, 66, 65, 53), (55, 67, 66, 54), (56, 68, 67, 55), (57, 69, 68, 56), (58, 70, 69, 57), (59, 71, 70, 58), (60, 72, 83, 71), (61, 73, 72, 60), (62, 74, 73, 61), (63, 75, 74, 62), (64, 76, 75, 63), (65, 77, 76, 64), (66, 78, 77, 65), (67, 79, 78, 66), (68, 80, 79, 67), (69, 81, 80, 68), (70, 82, 81, 69), (71, 83, 82, 70), (94, 93, 92), (86, 85, 84), (87, 86, 88), (88, 86, 89), (84, 95, 89), (95, 90, 89), (95, 94, 90), (94, 92, 90), (92, 91, 90), (86, 84, 89), (74, 75, 73), (75, 76, 77), (73, 75, 72), (75, 77, 78), (72, 75, 83), (83, 75, 78), (83, 78, 82), (82, 78, 79), (82, 79, 81), (81, 79, 80), (84, 96, 107, 95), (85, 97, 96, 84), (86, 98, 97, 85), (87, 99, 98, 86), (88, 100, 99, 87), (89, 101, 100, 88), (90, 102, 101, 89), (91, 103, 102, 90), (92, 104, 103, 91), (93, 105, 104, 92), (94, 106, 105, 93), (95, 107, 106, 94), (96, 108, 119, 107), (97, 109, 108, 96), (98, 110, 109, 97), (99, 111, 110, 98), (100, 112, 111, 99), (101, 113, 112, 100), (102, 114, 113, 101), (103, 115, 114, 102), (104, 116, 115, 103), (105, 117, 116, 104), (106, 118, 117, 105), (107, 119, 118, 106), (108, 120, 131, 119), (109, 121, 120, 108), (110, 122, 121, 109), (111, 123, 122, 110), (112, 124, 123, 111), (113, 125, 124, 112), (114, 126, 125, 113), (115, 127, 126, 114), (116, 128, 127, 115), (117, 129, 128, 116), (118, 130, 129, 117), (119, 131, 130, 118), (120, 132, 143, 131), (121, 133, 132, 120), (122, 134, 133, 121), (123, 135, 134, 122), (124, 136, 135, 123), (125, 137, 136, 124), (126, 138, 137, 125), (127, 139, 138, 126), (128, 140, 139, 127), (129, 141, 140, 128), (130, 142, 141, 129), (131, 143, 142, 130), (132, 144, 155, 143), (133, 145, 144, 132), (134, 146, 145, 133), (135, 147, 146, 134), (136, 148, 147, 135), (137, 149, 148, 136), (138, 150, 149, 137), (139, 151, 150, 138), (140, 152, 151, 139), (141, 153, 152, 140), (142, 154, 153, 141), (143, 155, 154, 142), (144, 156, 167, 155), (145, 157, 156, 144), (146, 158, 157, 145), (147, 159, 158, 146), (148, 160, 159, 147), (149, 161, 160, 148), (150, 162, 161, 149), (151, 163, 162, 150), (152, 164, 163, 151), (153, 165, 164, 152), (154, 166, 165, 153), (155, 167, 166, 154)])
_uv = me_cube_009.uv_layers.new(name='UVMap')
_uv.uv.foreach_set('vector', [0.0, 1.0, 0.0625, 1.0, 0.0625, 0.9167, 0.0, 0.9167, 0.0, 0.08333, 0.0625, 0.08333, 0.0625, 0.0, 0.0, 0.0, 0.0, 0.1667, 0.0625, 0.1667, 0.0625, 0.08333, 0.0, 0.08333, 0.0, 0.25, 0.0625, 0.25, 0.0625, 0.1667, 0.0, 0.1667, 0.0, 0.3333, 0.0625, 0.3333, 0.0625, 0.25, 0.0, 0.25, 0.0, 0.4167, 0.0625, 0.4167, 0.0625, 0.3333, 0.0, 0.3333, 0.0, 0.5, 0.0625, 0.5, 0.0625, 0.4167, 0.0, 0.4167, 0.0, 0.5833, 0.0625, 0.5833, 0.0625, 0.5, 0.0, 0.5, 0.0, 0.6667, 0.0625, 0.6667, 0.0625, 0.5833, 0.0, 0.5833, 0.0, 0.75, 0.0625, 0.75, 0.0625, 0.6667, 0.0, 0.6667, 0.0, 0.8333, 0.0625, 0.8333, 0.0625, 0.75, 0.0, 0.75, 0.0, 0.9167, 0.0625, 0.9167, 0.0625, 0.8333, 0.0, 0.8333, 0.0625, 1.0, 0.125, 1.0, 0.125, 0.9167, 0.0625, 0.9167, 0.0625, 0.08333, 0.125, 0.08333, 0.125, 0.0, 0.0625, 0.0, 0.0625, 0.1667, 0.125, 0.1667, 0.125, 0.08333, 0.0625, 0.08333, 0.0625, 0.25, 0.125, 0.25, 0.125, 0.1667, 0.0625, 0.1667, 0.0625, 0.3333, 0.125, 0.3333, 0.125, 0.25, 0.0625, 0.25, 0.0625, 0.4167, 0.125, 0.4167, 0.125, 0.3333, 0.0625, 0.3333, 0.0625, 0.5, 0.125, 0.5, 0.125, 0.4167, 0.0625, 0.4167, 0.0625, 0.5833, 0.125, 0.5833, 0.125, 0.5, 0.0625, 0.5, 0.0625, 0.6667, 0.125, 0.6667, 0.125, 0.5833, 0.0625, 0.5833, 0.0625, 0.75, 0.125, 0.75, 0.125, 0.6667, 0.0625, 0.6667, 0.0625, 0.8333, 0.125, 0.8333, 0.125, 0.75, 0.0625, 0.75, 0.0625, 0.9167, 0.125, 0.9167, 0.125, 0.8333, 0.0625, 0.8333, 0.125, 1.0, 0.1875, 1.0, 0.1875, 0.9167, 0.125, 0.9167, 0.125, 0.08333, 0.1875, 0.08333, 0.1875, 0.0, 0.125, 0.0, 0.125, 0.1667, 0.1875, 0.1667, 0.1875, 0.08333, 0.125, 0.08333, 0.125, 0.25, 0.1875, 0.25, 0.1875, 0.1667, 0.125, 0.1667, 0.125, 0.3333, 0.1875, 0.3333, 0.1875, 0.25, 0.125, 0.25, 0.125, 0.4167, 0.1875, 0.4167, 0.1875, 0.3333, 0.125, 0.3333, 0.125, 0.5, 0.1875, 0.5, 0.1875, 0.4167, 0.125, 0.4167, 0.125, 0.5833, 0.1875, 0.5833, 0.1875, 0.5, 0.125, 0.5, 0.125, 0.6667, 0.1875, 0.6667, 0.1875, 0.5833, 0.125, 0.5833, 0.125, 0.75, 0.1875, 0.75, 0.1875, 0.6667, 0.125, 0.6667, 0.125, 0.8333, 0.1875, 0.8333, 0.1875, 0.75, 0.125, 0.75, 0.125, 0.9167, 0.1875, 0.9167, 0.1875, 0.8333, 0.125, 0.8333, 0.1875, 1.0, 0.25, 1.0, 0.25, 0.9167, 0.1875, 0.9167, 0.1875, 0.08333, 0.25, 0.08333, 0.25, 0.0, 0.1875, 0.0, 0.1875, 0.1667, 0.25, 0.1667, 0.25, 0.08333, 0.1875, 0.08333, 0.1875, 0.25, 0.25, 0.25, 0.25, 0.1667, 0.1875, 0.1667, 0.1875, 0.3333, 0.25, 0.3333, 0.25, 0.25, 0.1875, 0.25, 0.1875, 0.4167, 0.25, 0.4167, 0.25, 0.3333, 0.1875, 0.3333, 0.1875, 0.5, 0.25, 0.5, 0.25, 0.4167, 0.1875, 0.4167, 0.1875, 0.5833, 0.25, 0.5833, 0.25, 0.5, 0.1875, 0.5, 0.1875, 0.6667, 0.25, 0.6667, 0.25, 0.5833, 0.1875, 0.5833, 0.1875, 0.75, 0.25, 0.75, 0.25, 0.6667, 0.1875, 0.6667, 0.1875, 0.8333, 0.25, 0.8333, 0.25, 0.75, 0.1875, 0.75, 0.1875, 0.9167, 0.25, 0.9167, 0.25, 0.8333, 0.1875, 0.8333, 0.25, 1.0, 0.3125, 1.0, 0.3125, 0.9167, 0.25, 0.9167, 0.25, 0.08333, 0.3125, 0.08333, 0.3125, 0.0, 0.25, 0.0, 0.25, 0.1667, 0.3125, 0.1667, 0.3125, 0.08333, 0.25, 0.08333, 0.25, 0.25, 0.3125, 0.25, 0.3125, 0.1667, 0.25, 0.1667, 0.25, 0.3333, 0.3125, 0.3333, 0.3125, 0.25, 0.25, 0.25, 0.25, 0.4167, 0.3125, 0.4167, 0.3125, 0.3333, 0.25, 0.3333, 0.25, 0.5, 0.3125, 0.5, 0.3125, 0.4167, 0.25, 0.4167, 0.25, 0.5833, 0.3125, 0.5833, 0.3125, 0.5, 0.25, 0.5, 0.25, 0.6667, 0.3125, 0.6667, 0.3125, 0.5833, 0.25, 0.5833, 0.25, 0.75, 0.3125, 0.75, 0.3125, 0.6667, 0.25, 0.6667, 0.25, 0.8333, 0.3125, 0.8333, 0.3125, 0.75, 0.25, 0.75, 0.25, 0.9167, 0.3125, 0.9167, 0.3125, 0.8333, 0.25, 0.8333, 0.3125, 1.0, 0.375, 1.0, 0.375, 0.9167, 0.3125, 0.9167, 0.3125, 0.08333, 0.375, 0.08333, 0.375, 0.0, 0.3125, 0.0, 0.3125, 0.1667, 0.375, 0.1667, 0.375, 0.08333, 0.3125, 0.08333, 0.3125, 0.25, 0.375, 0.25, 0.375, 0.1667, 0.3125, 0.1667, 0.3125, 0.3333, 0.375, 0.3333, 0.375, 0.25, 0.3125, 0.25, 0.3125, 0.4167, 0.375, 0.4167, 0.375, 0.3333, 0.3125, 0.3333, 0.3125, 0.5, 0.375, 0.5, 0.375, 0.4167, 0.3125, 0.4167, 0.3125, 0.5833, 0.375, 0.5833, 0.375, 0.5, 0.3125, 0.5, 0.3125, 0.6667, 0.375, 0.6667, 0.375, 0.5833, 0.3125, 0.5833, 0.3125, 0.75, 0.375, 0.75, 0.375, 0.6667, 0.3125, 0.6667, 0.3125, 0.8333, 0.375, 0.8333, 0.375, 0.75, 0.3125, 0.75, 0.3125, 0.9167, 0.375, 0.9167, 0.375, 0.8333, 0.3125, 0.8333, 0.0, 0.0, 0.0, 0.0, 0.0, 0.0, 0.0, 0.0, 0.0, 0.0, 0.0, 0.0, 0.0, 0.0, 0.0, 0.0, 0.0, 0.0, 0.0, 0.0, 0.0, 0.0, 0.0, 0.0, 0.0, 0.0, 0.0, 0.0, 0.0, 0.0, 0.0, 0.0, 0.0, 0.0, 0.0, 0.0, 0.0, 0.0, 0.0, 0.0, 0.0, 0.0, 0.0, 0.0, 0.0, 0.0, 0.0, 0.0, 0.0, 0.0, 0.0, 0.0, 0.0, 0.0, 0.0, 0.0, 0.0, 0.0, 0.0, 0.0, 0.0, 0.0, 0.0, 0.0, 0.0, 0.0, 0.0, 0.0, 0.0, 0.0, 0.0, 0.0, 0.0, 0.0, 0.0, 0.0, 0.0, 0.0, 0.0, 0.0, 0.0, 0.0, 0.0, 0.0, 0.0, 0.0, 0.0, 0.0, 0.0, 0.0, 0.0, 0.0, 0.0, 0.0, 0.0, 0.0, 0.0, 0.0, 0.0, 0.0, 0.0, 0.0, 0.0, 0.0, 0.0, 0.0, 0.0, 0.0, 0.0, 0.0, 0.0, 0.0, 0.0, 0.0, 0.0, 0.0, 0.0, 0.0, 0.0, 0.0, 0.625, 1.0, 0.6875, 1.0, 0.6875, 0.9167, 0.625, 0.9167, 0.625, 0.08333, 0.6875, 0.08333, 0.6875, 0.0, 0.625, 0.0, 0.625, 0.1667, 0.6875, 0.1667, 0.6875, 0.08333, 0.625, 0.08333, 0.625, 0.25, 0.6875, 0.25, 0.6875, 0.1667, 0.625, 0.1667, 0.625, 0.3333, 0.6875, 0.3333, 0.6875, 0.25, 0.625, 0.25, 0.625, 0.4167, 0.6875, 0.4167, 0.6875, 0.3333, 0.625, 0.3333, 0.625, 0.5, 0.6875, 0.5, 0.6875, 0.4167, 0.625, 0.4167, 0.625, 0.5833, 0.6875, 0.5833, 0.6875, 0.5, 0.625, 0.5, 0.625, 0.6667, 0.6875, 0.6667, 0.6875, 0.5833, 0.625, 0.5833, 0.625, 0.75, 0.6875, 0.75, 0.6875, 0.6667, 0.625, 0.6667, 0.625, 0.8333, 0.6875, 0.8333, 0.6875, 0.75, 0.625, 0.75, 0.625, 0.9167, 0.6875, 0.9167, 0.6875, 0.8333, 0.625, 0.8333, 0.6875, 1.0, 0.75, 1.0, 0.75, 0.9167, 0.6875, 0.9167, 0.6875, 0.08333, 0.75, 0.08333, 0.75, 0.0, 0.6875, 0.0, 0.6875, 0.1667, 0.75, 0.1667, 0.75, 0.08333, 0.6875, 0.08333, 0.6875, 0.25, 0.75, 0.25, 0.75, 0.1667, 0.6875, 0.1667, 0.6875, 0.3333, 0.75, 0.3333, 0.75, 0.25, 0.6875, 0.25, 0.6875, 0.4167, 0.75, 0.4167, 0.75, 0.3333, 0.6875, 0.3333, 0.6875, 0.5, 0.75, 0.5, 0.75, 0.4167, 0.6875, 0.4167, 0.6875, 0.5833, 0.75, 0.5833, 0.75, 0.5, 0.6875, 0.5, 0.6875, 0.6667, 0.75, 0.6667, 0.75, 0.5833, 0.6875, 0.5833, 0.6875, 0.75, 0.75, 0.75, 0.75, 0.6667, 0.6875, 0.6667, 0.6875, 0.8333, 0.75, 0.8333, 0.75, 0.75, 0.6875, 0.75, 0.6875, 0.9167, 0.75, 0.9167, 0.75, 0.8333, 0.6875, 0.8333, 0.75, 1.0, 0.8125, 1.0, 0.8125, 0.9167, 0.75, 0.9167, 0.75, 0.08333, 0.8125, 0.08333, 0.8125, 0.0, 0.75, 0.0, 0.75, 0.1667, 0.8125, 0.1667, 0.8125, 0.08333, 0.75, 0.08333, 0.75, 0.25, 0.8125, 0.25, 0.8125, 0.1667, 0.75, 0.1667, 0.75, 0.3333, 0.8125, 0.3333, 0.8125, 0.25, 0.75, 0.25, 0.75, 0.4167, 0.8125, 0.4167, 0.8125, 0.3333, 0.75, 0.3333, 0.75, 0.5, 0.8125, 0.5, 0.8125, 0.4167, 0.75, 0.4167, 0.75, 0.5833, 0.8125, 0.5833, 0.8125, 0.5, 0.75, 0.5, 0.75, 0.6667, 0.8125, 0.6667, 0.8125, 0.5833, 0.75, 0.5833, 0.75, 0.75, 0.8125, 0.75, 0.8125, 0.6667, 0.75, 0.6667, 0.75, 0.8333, 0.8125, 0.8333, 0.8125, 0.75, 0.75, 0.75, 0.75, 0.9167, 0.8125, 0.9167, 0.8125, 0.8333, 0.75, 0.8333, 0.8125, 1.0, 0.875, 1.0, 0.875, 0.9167, 0.8125, 0.9167, 0.8125, 0.08333, 0.875, 0.08333, 0.875, 0.0, 0.8125, 0.0, 0.8125, 0.1667, 0.875, 0.1667, 0.875, 0.08333, 0.8125, 0.08333, 0.8125, 0.25, 0.875, 0.25, 0.875, 0.1667, 0.8125, 0.1667, 0.8125, 0.3333, 0.875, 0.3333, 0.875, 0.25, 0.8125, 0.25, 0.8125, 0.4167, 0.875, 0.4167, 0.875, 0.3333, 0.8125, 0.3333, 0.8125, 0.5, 0.875, 0.5, 0.875, 0.4167, 0.8125, 0.4167, 0.8125, 0.5833, 0.875, 0.5833, 0.875, 0.5, 0.8125, 0.5, 0.8125, 0.6667, 0.875, 0.6667, 0.875, 0.5833, 0.8125, 0.5833, 0.8125, 0.75, 0.875, 0.75, 0.875, 0.6667, 0.8125, 0.6667, 0.8125, 0.8333, 0.875, 0.8333, 0.875, 0.75, 0.8125, 0.75, 0.8125, 0.9167, 0.875, 0.9167, 0.875, 0.8333, 0.8125, 0.8333, 0.875, 1.0, 0.9375, 1.0, 0.9375, 0.9167, 0.875, 0.9167, 0.875, 0.08333, 0.9375, 0.08333, 0.9375, 0.0, 0.875, 0.0, 0.875, 0.1667, 0.9375, 0.1667, 0.9375, 0.08333, 0.875, 0.08333, 0.875, 0.25, 0.9375, 0.25, 0.9375, 0.1667, 0.875, 0.1667, 0.875, 0.3333, 0.9375, 0.3333, 0.9375, 0.25, 0.875, 0.25, 0.875, 0.4167, 0.9375, 0.4167, 0.9375, 0.3333, 0.875, 0.3333, 0.875, 0.5, 0.9375, 0.5, 0.9375, 0.4167, 0.875, 0.4167, 0.875, 0.5833, 0.9375, 0.5833, 0.9375, 0.5, 0.875, 0.5, 0.875, 0.6667, 0.9375, 0.6667, 0.9375, 0.5833, 0.875, 0.5833, 0.875, 0.75, 0.9375, 0.75, 0.9375, 0.6667, 0.875, 0.6667, 0.875, 0.8333, 0.9375, 0.8333, 0.9375, 0.75, 0.875, 0.75, 0.875, 0.9167, 0.9375, 0.9167, 0.9375, 0.8333, 0.875, 0.8333, 0.9375, 1.0, 1.0, 1.0, 1.0, 0.9167, 0.9375, 0.9167, 0.9375, 0.08333, 1.0, 0.08333, 1.0, 0.0, 0.9375, 0.0, 0.9375, 0.1667, 1.0, 0.1667, 1.0, 0.08333, 0.9375, 0.08333, 0.9375, 0.25, 1.0, 0.25, 1.0, 0.1667, 0.9375, 0.1667, 0.9375, 0.3333, 1.0, 0.3333, 1.0, 0.25, 0.9375, 0.25, 0.9375, 0.4167, 1.0, 0.4167, 1.0, 0.3333, 0.9375, 0.3333, 0.9375, 0.5, 1.0, 0.5, 1.0, 0.4167, 0.9375, 0.4167, 0.9375, 0.5833, 1.0, 0.5833, 1.0, 0.5, 0.9375, 0.5, 0.9375, 0.6667, 1.0, 0.6667, 1.0, 0.5833, 0.9375, 0.5833, 0.9375, 0.75, 1.0, 0.75, 1.0, 0.6667, 0.9375, 0.6667, 0.9375, 0.8333, 1.0, 0.8333, 1.0, 0.75, 0.9375, 0.75, 0.9375, 0.9167, 1.0, 0.9167, 1.0, 0.8333, 0.9375, 0.8333])
me_cube_009.auto_texspace = False
me_cube_009.update()
me_cube_010 = bpy.data.meshes.new('Cube.010')
me_cube_010.from_pydata([(0.000276, 0.02165, 0.0125), (0.0001172, 0.0125, 0.02165), (-7.296e-05, 1.065e-06, 0.025), (-0.0002436, -0.0125, 0.02165), (-0.0003489, -0.02165, 0.0125), (-0.0003608, -0.025, 1.956e-08), (-0.000276, -0.02165, -0.0125), (-0.0001172, -0.0125, -0.02165), (7.296e-05, -1.076e-06, -0.025), (0.0002436, 0.0125, -0.02165), (0.0003489, 0.02165, -0.0125), (0.0003608, 0.025, -2.328e-08), (0.178, 0.01789, 0.01185), (0.1779, 0.008745, 0.02101), (0.1801, -0.003463, 0.02468), (0.1841, -0.01546, 0.02189), (0.1887, -0.02404, 0.01338), (0.1927, -0.0269, 0.001427), (0.1952, -0.02327, -0.01076), (0.1953, -0.01413, -0.01992), (0.193, -0.001923, -0.02359), (0.1891, 0.01008, -0.0208), (0.1845, 0.01866, -0.01229), (0.1804, 0.02152, -0.0003377), (0.3551, 0.1278, 0.1223), (0.3551, 0.1186, 0.1314), (0.3552, 0.1061, 0.1348), (0.3554, 0.09364, 0.1315), (0.3557, 0.08447, 0.1224), (0.3559, 0.0811, 0.1099), (0.3561, 0.08443, 0.09736), (0.3561, 0.09356, 0.08819), (0.356, 0.1061, 0.08482), (0.3558, 0.1186, 0.08814), (0.3555, 0.1277, 0.09727), (0.3553, 0.1311, 0.1098), (0.5783, 0.0002713, -0.0049), (0.5792, -0.009011, 0.00407), (0.5768, -0.02111, 0.007965), (0.5717, -0.03279, 0.005742), (0.5652, -0.04092, -0.002004), (0.5592, -0.04331, -0.0132), (0.5552, -0.03934, -0.02484), (0.5542, -0.03006, -0.03381), (0.5567, -0.01796, -0.0377), (0.5618, -0.006277, -0.03548), (0.5682, 0.001849, -0.02773), (0.5742, 0.004246, -0.01654), (0.7339, -0.0217, -0.06512), (0.7299, -0.02992, -0.05593), (0.7274, -0.04199, -0.05203), (0.727, -0.0547, -0.05447), (0.7288, -0.06462, -0.06258), (0.7323, -0.06911, -0.0742), (0.7366, -0.06695, -0.08621), (0.7405, -0.05874, -0.0954), (0.7431, -0.04666, -0.0993), (0.7435, -0.03396, -0.09687), (0.7417, -0.02403, -0.08875), (0.7382, -0.01954, -0.07713), (0.847, -0.02365, 0.1133), (0.8447, -0.03188, 0.123), (0.8443, -0.04397, 0.1276), (0.846, -0.05669, 0.1258), (0.8491, -0.06662, 0.1182), (0.853, -0.07111, 0.1067), (0.8565, -0.06895, 0.09439), (0.8588, -0.06072, 0.08466), (0.8591, -0.04863, 0.08006), (0.8575, -0.03592, 0.08183), (0.8544, -0.02598, 0.0895), (0.8505, -0.02149, 0.101), (1.112, 0.01256, 0.001781), (1.114, 0.004096, 0.01136), (1.113, -0.00798, 0.01596), (1.11, -0.02043, 0.01437), (1.105, -0.02992, 0.006989), (1.1, -0.0339, -0.004188), (1.096, -0.03131, -0.01617), (1.094, -0.02284, -0.02575), (1.095, -0.01077, -0.03035), (1.098, 0.001681, -0.02875), (1.103, 0.01117, -0.02138), (1.108, 0.01515, -0.0102), (1.149, 0.01852, -0.01846), (1.153, 0.01059, -0.008711), (1.153, -0.001352, -0.003808), (1.152, -0.01412, -0.005067), (1.148, -0.0243, -0.01215), (1.143, -0.02915, -0.02316), (1.139, -0.02738, -0.03515), (1.136, -0.01946, -0.0449), (1.135, -0.007508, -0.0498), (1.136, 0.005264, -0.04854), (1.14, 0.01544, -0.04146), (1.145, 0.02029, -0.03045), (1.718, 0.0567, -0.004632), (1.716, 0.04936, 0.005706), (1.714, 0.03771, 0.01094), (1.713, 0.02488, 0.009659), (1.713, 0.0143, 0.002216), (1.715, 0.008802, -0.009399), (1.717, 0.009869, -0.02207), (1.72, 0.01721, -0.03241), (1.722, 0.02886, -0.03764), (1.723, 0.0417, -0.03636), (1.722, 0.05228, -0.02892), (1.721, 0.05777, -0.01731), (1.754, 0.0475, 0.004054), (1.752, 0.03991, 0.01413), (1.749, 0.02813, 0.01904), (1.749, 0.01531, 0.01745), (1.749, 0.004897, 0.009808), (1.751, -0.0003296, -0.001852), (1.754, 0.001035, -0.0144), (1.757, 0.008625, -0.02448), (1.759, 0.02041, -0.02938), (1.76, 0.03322, -0.0278), (1.759, 0.04364, -0.02016), (1.757, 0.04887, -0.008497), (2.057, -0.06162, 0.07146), (2.058, -0.06924, 0.08178), (2.06, -0.08105, 0.08688), (2.061, -0.09388, 0.08538), (2.061, -0.1043, 0.0777), (2.06, -0.1095, 0.06588), (2.058, -0.1081, 0.0531), (2.057, -0.1005, 0.04278), (2.055, -0.08867, 0.03769), (2.054, -0.07585, 0.03918), (2.054, -0.06543, 0.04687), (2.055, -0.06023, 0.05868), (2.142, -0.009514, 0.02696), (2.148, -0.01597, 0.03659), (2.155, -0.02633, 0.04083), (2.16, -0.0378, 0.03854), (2.163, -0.04732, 0.03033), (2.163, -0.05234, 0.0184), (2.16, -0.05151, 0.005952), (2.154, -0.04505, -0.00368), (2.147, -0.0347, -0.007917), (2.142, -0.02322, -0.005622), (2.139, -0.0137, 0.002588), (2.139, -0.008682, 0.01451), (2.427, 0.1261, 0.01982), (2.428, 0.1184, 0.03019), (2.429, 0.1066, 0.03534), (2.429, 0.09374, 0.03388), (2.429, 0.08332, 0.02622), (2.428, 0.07813, 0.0144), (2.426, 0.07956, 0.001587), (2.425, 0.08722, -0.00878), (2.425, 0.09907, -0.01393), (2.424, 0.1119, -0.01247), (2.425, 0.1223, -0.004808), (2.426, 0.1275, 0.007013), (2.691, 0.01435, -0.02052), (2.687, 0.006865, -0.01064), (2.684, -0.004855, -0.005834), (2.684, -0.01767, -0.0074), (2.685, -0.02815, -0.01491), (2.687, -0.03348, -0.02636), (2.691, -0.03224, -0.03867), (2.695, -0.02475, -0.04856), (2.698, -0.01303, -0.05336), (2.699, -0.0002152, -0.05179), (2.697, 0.01026, -0.04428), (2.695, 0.01559, -0.03283), (2.875, 0.06624, 0.1348), (2.876, 0.05853, 0.1452), (2.876, 0.04665, 0.1503), (2.875, 0.0338, 0.1489), (2.875, 0.02341, 0.1412), (2.875, 0.01827, 0.1293), (2.874, 0.01976, 0.1164), (2.874, 0.02747, 0.106), (2.874, 0.03935, 0.1009), (2.874, 0.0522, 0.1024), (2.875, 0.06259, 0.1101), (2.875, 0.06773, 0.122), (3.017, 0.02166, 0.00462), (3.022, 0.01322, 0.01293), (3.023, 0.001242, 0.01777), (3.019, -0.01107, 0.01785), (3.011, -0.02042, 0.01315), (3.002, -0.02429, 0.004924), (2.994, -0.02166, -0.00462), (2.988, -0.01322, -0.01293), (2.988, -0.001242, -0.01777), (2.992, 0.01107, -0.01785), (2.999, 0.02042, -0.01315), (3.008, 0.02429, -0.004924)], [], [(0, 12, 23, 11), (1, 13, 12, 0), (2, 14, 13, 1), (3, 15, 14, 2), (4, 16, 15, 3), (5, 17, 16, 4), (6, 18, 17, 5), (7, 19, 18, 6), (8, 20, 19, 7), (9, 21, 20, 8), (10, 22, 21, 9), (11, 23, 22, 10), (12, 24, 35, 23), (13, 25, 24, 12), (14, 26, 25, 13), (15, 27, 26, 14), (16, 28, 27, 15), (17, 29, 28, 16), (18, 30, 29, 17), (19, 31, 30, 18), (20, 32, 31, 19), (21, 33, 32, 20), (22, 34, 33, 21), (23, 35, 34, 22), (24, 36, 47, 35), (25, 37, 36, 24), (26, 38, 37, 25), (27, 39, 38, 26), (28, 40, 39, 27), (29, 41, 40, 28), (30, 42, 41, 29), (31, 43, 42, 30), (32, 44, 43, 31), (33, 45, 44, 32), (34, 46, 45, 33), (35, 47, 46, 34), (36, 48, 59, 47), (37, 49, 48, 36), (38, 50, 49, 37), (39, 51, 50, 38), (40, 52, 51, 39), (41, 53, 52, 40), (42, 54, 53, 41), (43, 55, 54, 42), (44, 56, 55, 43), (45, 57, 56, 44), (46, 58, 57, 45), (47, 59, 58, 46), (48, 60, 71, 59), (49, 61, 60, 48), (50, 62, 61, 49), (51, 63, 62, 50), (52, 64, 63, 51), (53, 65, 64, 52), (54, 66, 65, 53), (55, 67, 66, 54), (56, 68, 67, 55), (57, 69, 68, 56), (58, 70, 69, 57), (59, 71, 70, 58), (60, 72, 83, 71), (61, 73, 72, 60), (62, 74, 73, 61), (63, 75, 74, 62), (64, 76, 75, 63), (65, 77, 76, 64), (66, 78, 77, 65), (67, 79, 78, 66), (68, 80, 79, 67), (69, 81, 80, 68), (70, 82, 81, 69), (71, 83, 82, 70), (72, 84, 95, 83), (73, 85, 84, 72), (74, 86, 85, 73), (75, 87, 86, 74), (76, 88, 87, 75), (77, 89, 88, 76), (78, 90, 89, 77), (79, 91, 90, 78), (80, 92, 91, 79), (81, 93, 92, 80), (82, 94, 93, 81), (83, 95, 94, 82), (106, 105, 104, 103, 102, 101, 100, 99, 98, 97, 96, 107), (96, 108, 119, 107), (97, 109, 108, 96), (98, 110, 109, 97), (99, 111, 110, 98), (100, 112, 111, 99), (101, 113, 112, 100), (102, 114, 113, 101), (103, 115, 114, 102), (104, 116, 115, 103), (105, 117, 116, 104), (106, 118, 117, 105), (107, 119, 118, 106), (108, 120, 131, 119), (109, 121, 120, 108), (110, 122, 121, 109), (111, 123, 122, 110), (112, 124, 123, 111), (113, 125, 124, 112), (114, 126, 125, 113), (115, 127, 126, 114), (116, 128, 127, 115), (117, 129, 128, 116), (118, 130, 129, 117), (119, 131, 130, 118), (120, 132, 143, 131), (121, 133, 132, 120), (122, 134, 133, 121), (123, 135, 134, 122), (124, 136, 135, 123), (125, 137, 136, 124), (126, 138, 137, 125), (127, 139, 138, 126), (128, 140, 139, 127), (129, 141, 140, 128), (130, 142, 141, 129), (131, 143, 142, 130), (132, 144, 155, 143), (133, 145, 144, 132), (134, 146, 145, 133), (135, 147, 146, 134), (136, 148, 147, 135), (137, 149, 148, 136), (138, 150, 149, 137), (139, 151, 150, 138), (140, 152, 151, 139), (141, 153, 152, 140), (142, 154, 153, 141), (143, 155, 154, 142), (144, 156, 167, 155), (145, 157, 156, 144), (146, 158, 157, 145), (147, 159, 158, 146), (148, 160, 159, 147), (149, 161, 160, 148), (150, 162, 161, 149), (151, 163, 162, 150), (152, 164, 163, 151), (153, 165, 164, 152), (154, 166, 165, 153), (155, 167, 166, 154), (156, 168, 179, 167), (157, 169, 168, 156), (158, 170, 169, 157), (159, 171, 170, 158), (160, 172, 171, 159), (161, 173, 172, 160), (162, 174, 173, 161), (163, 175, 174, 162), (164, 176, 175, 163), (165, 177, 176, 164), (166, 178, 177, 165), (167, 179, 178, 166), (168, 180, 191, 179), (169, 181, 180, 168), (170, 182, 181, 169), (171, 183, 182, 170), (172, 184, 183, 171), (173, 185, 184, 172), (174, 186, 185, 173), (175, 187, 186, 174), (176, 188, 187, 175), (177, 189, 188, 176), (178, 190, 189, 177), (179, 191, 190, 178), (88, 89, 90, 91, 92, 93, 94, 95, 84, 85, 86, 87)])
_uv = me_cube_010.uv_layers.new(name='UVMap')
_uv.uv.foreach_set('vector', [0.0, 1.0, 0.0625, 1.0, 0.0625, 0.9167, 0.0, 0.9167, 0.0, 0.08333, 0.0625, 0.08333, 0.0625, 0.0, 0.0, 0.0, 0.0, 0.1667, 0.0625, 0.1667, 0.0625, 0.08333, 0.0, 0.08333, 0.0, 0.25, 0.0625, 0.25, 0.0625, 0.1667, 0.0, 0.1667, 0.0, 0.3333, 0.0625, 0.3333, 0.0625, 0.25, 0.0, 0.25, 0.0, 0.4167, 0.0625, 0.4167, 0.0625, 0.3333, 0.0, 0.3333, 0.0, 0.5, 0.0625, 0.5, 0.0625, 0.4167, 0.0, 0.4167, 0.0, 0.5833, 0.0625, 0.5833, 0.0625, 0.5, 0.0, 0.5, 0.0, 0.6667, 0.0625, 0.6667, 0.0625, 0.5833, 0.0, 0.5833, 0.0, 0.75, 0.0625, 0.75, 0.0625, 0.6667, 0.0, 0.6667, 0.0, 0.8333, 0.0625, 0.8333, 0.0625, 0.75, 0.0, 0.75, 0.0, 0.9167, 0.0625, 0.9167, 0.0625, 0.8333, 0.0, 0.8333, 0.0625, 1.0, 0.125, 1.0, 0.125, 0.9167, 0.0625, 0.9167, 0.0625, 0.08333, 0.125, 0.08333, 0.125, 0.0, 0.0625, 0.0, 0.0625, 0.1667, 0.125, 0.1667, 0.125, 0.08333, 0.0625, 0.08333, 0.0625, 0.25, 0.125, 0.25, 0.125, 0.1667, 0.0625, 0.1667, 0.0625, 0.3333, 0.125, 0.3333, 0.125, 0.25, 0.0625, 0.25, 0.0625, 0.4167, 0.125, 0.4167, 0.125, 0.3333, 0.0625, 0.3333, 0.0625, 0.5, 0.125, 0.5, 0.125, 0.4167, 0.0625, 0.4167, 0.0625, 0.5833, 0.125, 0.5833, 0.125, 0.5, 0.0625, 0.5, 0.0625, 0.6667, 0.125, 0.6667, 0.125, 0.5833, 0.0625, 0.5833, 0.0625, 0.75, 0.125, 0.75, 0.125, 0.6667, 0.0625, 0.6667, 0.0625, 0.8333, 0.125, 0.8333, 0.125, 0.75, 0.0625, 0.75, 0.0625, 0.9167, 0.125, 0.9167, 0.125, 0.8333, 0.0625, 0.8333, 0.125, 1.0, 0.1875, 1.0, 0.1875, 0.9167, 0.125, 0.9167, 0.125, 0.08333, 0.1875, 0.08333, 0.1875, 0.0, 0.125, 0.0, 0.125, 0.1667, 0.1875, 0.1667, 0.1875, 0.08333, 0.125, 0.08333, 0.125, 0.25, 0.1875, 0.25, 0.1875, 0.1667, 0.125, 0.1667, 0.125, 0.3333, 0.1875, 0.3333, 0.1875, 0.25, 0.125, 0.25, 0.125, 0.4167, 0.1875, 0.4167, 0.1875, 0.3333, 0.125, 0.3333, 0.125, 0.5, 0.1875, 0.5, 0.1875, 0.4167, 0.125, 0.4167, 0.125, 0.5833, 0.1875, 0.5833, 0.1875, 0.5, 0.125, 0.5, 0.125, 0.6667, 0.1875, 0.6667, 0.1875, 0.5833, 0.125, 0.5833, 0.125, 0.75, 0.1875, 0.75, 0.1875, 0.6667, 0.125, 0.6667, 0.125, 0.8333, 0.1875, 0.8333, 0.1875, 0.75, 0.125, 0.75, 0.125, 0.9167, 0.1875, 0.9167, 0.1875, 0.8333, 0.125, 0.8333, 0.1875, 1.0, 0.25, 1.0, 0.25, 0.9167, 0.1875, 0.9167, 0.1875, 0.08333, 0.25, 0.08333, 0.25, 0.0, 0.1875, 0.0, 0.1875, 0.1667, 0.25, 0.1667, 0.25, 0.08333, 0.1875, 0.08333, 0.1875, 0.25, 0.25, 0.25, 0.25, 0.1667, 0.1875, 0.1667, 0.1875, 0.3333, 0.25, 0.3333, 0.25, 0.25, 0.1875, 0.25, 0.1875, 0.4167, 0.25, 0.4167, 0.25, 0.3333, 0.1875, 0.3333, 0.1875, 0.5, 0.25, 0.5, 0.25, 0.4167, 0.1875, 0.4167, 0.1875, 0.5833, 0.25, 0.5833, 0.25, 0.5, 0.1875, 0.5, 0.1875, 0.6667, 0.25, 0.6667, 0.25, 0.5833, 0.1875, 0.5833, 0.1875, 0.75, 0.25, 0.75, 0.25, 0.6667, 0.1875, 0.6667, 0.1875, 0.8333, 0.25, 0.8333, 0.25, 0.75, 0.1875, 0.75, 0.1875, 0.9167, 0.25, 0.9167, 0.25, 0.8333, 0.1875, 0.8333, 0.25, 1.0, 0.3125, 1.0, 0.3125, 0.9167, 0.25, 0.9167, 0.25, 0.08333, 0.3125, 0.08333, 0.3125, 0.0, 0.25, 0.0, 0.25, 0.1667, 0.3125, 0.1667, 0.3125, 0.08333, 0.25, 0.08333, 0.25, 0.25, 0.3125, 0.25, 0.3125, 0.1667, 0.25, 0.1667, 0.25, 0.3333, 0.3125, 0.3333, 0.3125, 0.25, 0.25, 0.25, 0.25, 0.4167, 0.3125, 0.4167, 0.3125, 0.3333, 0.25, 0.3333, 0.25, 0.5, 0.3125, 0.5, 0.3125, 0.4167, 0.25, 0.4167, 0.25, 0.5833, 0.3125, 0.5833, 0.3125, 0.5, 0.25, 0.5, 0.25, 0.6667, 0.3125, 0.6667, 0.3125, 0.5833, 0.25, 0.5833, 0.25, 0.75, 0.3125, 0.75, 0.3125, 0.6667, 0.25, 0.6667, 0.25, 0.8333, 0.3125, 0.8333, 0.3125, 0.75, 0.25, 0.75, 0.25, 0.9167, 0.3125, 0.9167, 0.3125, 0.8333, 0.25, 0.8333, 0.3125, 1.0, 0.375, 1.0, 0.375, 0.9167, 0.3125, 0.9167, 0.3125, 0.08333, 0.375, 0.08333, 0.375, 0.0, 0.3125, 0.0, 0.3125, 0.1667, 0.375, 0.1667, 0.375, 0.08333, 0.3125, 0.08333, 0.3125, 0.25, 0.375, 0.25, 0.375, 0.1667, 0.3125, 0.1667, 0.3125, 0.3333, 0.375, 0.3333, 0.375, 0.25, 0.3125, 0.25, 0.3125, 0.4167, 0.375, 0.4167, 0.375, 0.3333, 0.3125, 0.3333, 0.3125, 0.5, 0.375, 0.5, 0.375, 0.4167, 0.3125, 0.4167, 0.3125, 0.5833, 0.375, 0.5833, 0.375, 0.5, 0.3125, 0.5, 0.3125, 0.6667, 0.375, 0.6667, 0.375, 0.5833, 0.3125, 0.5833, 0.3125, 0.75, 0.375, 0.75, 0.375, 0.6667, 0.3125, 0.6667, 0.3125, 0.8333, 0.375, 0.8333, 0.375, 0.75, 0.3125, 0.75, 0.3125, 0.9167, 0.375, 0.9167, 0.375, 0.8333, 0.3125, 0.8333, 0.375, 1.0, 0.4375, 1.0, 0.4375, 0.9167, 0.375, 0.9167, 0.375, 0.08333, 0.4375, 0.08333, 0.4375, 0.0, 0.375, 0.0, 0.375, 0.1667, 0.4375, 0.1667, 0.4375, 0.08333, 0.375, 0.08333, 0.375, 0.25, 0.4375, 0.25, 0.4375, 0.1667, 0.375, 0.1667, 0.375, 0.3333, 0.4375, 0.3333, 0.4375, 0.25, 0.375, 0.25, 0.375, 0.4167, 0.4375, 0.4167, 0.4375, 0.3333, 0.375, 0.3333, 0.375, 0.5, 0.4375, 0.5, 0.4375, 0.4167, 0.375, 0.4167, 0.375, 0.5833, 0.4375, 0.5833, 0.4375, 0.5, 0.375, 0.5, 0.375, 0.6667, 0.4375, 0.6667, 0.4375, 0.5833, 0.375, 0.5833, 0.375, 0.75, 0.4375, 0.75, 0.4375, 0.6667, 0.375, 0.6667, 0.375, 0.8333, 0.4375, 0.8333, 0.4375, 0.75, 0.375, 0.75, 0.375, 0.9167, 0.4375, 0.9167, 0.4375, 0.8333, 0.375, 0.8333, 0.0, 0.0, 0.0, 0.0, 0.0, 0.0, 0.0, 0.0, 0.0, 0.0, 0.0, 0.0, 0.0, 0.0, 0.0, 0.0, 0.0, 0.0, 0.0, 0.0, 0.0, 0.0, 0.0, 0.0, 0.5625, 1.0, 0.625, 1.0, 0.625, 0.9167, 0.5625, 0.9167, 0.5625, 0.08333, 0.625, 0.08333, 0.625, 0.0, 0.5625, 0.0, 0.5625, 0.1667, 0.625, 0.1667, 0.625, 0.08333, 0.5625, 0.08333, 0.5625, 0.25, 0.625, 0.25, 0.625, 0.1667, 0.5625, 0.1667, 0.5625, 0.3333, 0.625, 0.3333, 0.625, 0.25, 0.5625, 0.25, 0.5625, 0.4167, 0.625, 0.4167, 0.625, 0.3333, 0.5625, 0.3333, 0.5625, 0.5, 0.625, 0.5, 0.625, 0.4167, 0.5625, 0.4167, 0.5625, 0.5833, 0.625, 0.5833, 0.625, 0.5, 0.5625, 0.5, 0.5625, 0.6667, 0.625, 0.6667, 0.625, 0.5833, 0.5625, 0.5833, 0.5625, 0.75, 0.625, 0.75, 0.625, 0.6667, 0.5625, 0.6667, 0.5625, 0.8333, 0.625, 0.8333, 0.625, 0.75, 0.5625, 0.75, 0.5625, 0.9167, 0.625, 0.9167, 0.625, 0.8333, 0.5625, 0.8333, 0.625, 1.0, 0.6875, 1.0, 0.6875, 0.9167, 0.625, 0.9167, 0.625, 0.08333, 0.6875, 0.08333, 0.6875, 0.0, 0.625, 0.0, 0.625, 0.1667, 0.6875, 0.1667, 0.6875, 0.08333, 0.625, 0.08333, 0.625, 0.25, 0.6875, 0.25, 0.6875, 0.1667, 0.625, 0.1667, 0.625, 0.3333, 0.6875, 0.3333, 0.6875, 0.25, 0.625, 0.25, 0.625, 0.4167, 0.6875, 0.4167, 0.6875, 0.3333, 0.625, 0.3333, 0.625, 0.5, 0.6875, 0.5, 0.6875, 0.4167, 0.625, 0.4167, 0.625, 0.5833, 0.6875, 0.5833, 0.6875, 0.5, 0.625, 0.5, 0.625, 0.6667, 0.6875, 0.6667, 0.6875, 0.5833, 0.625, 0.5833, 0.625, 0.75, 0.6875, 0.75, 0.6875, 0.6667, 0.625, 0.6667, 0.625, 0.8333, 0.6875, 0.8333, 0.6875, 0.75, 0.625, 0.75, 0.625, 0.9167, 0.6875, 0.9167, 0.6875, 0.8333, 0.625, 0.8333, 0.6875, 1.0, 0.75, 1.0, 0.75, 0.9167, 0.6875, 0.9167, 0.6875, 0.08333, 0.75, 0.08333, 0.75, 0.0, 0.6875, 0.0, 0.6875, 0.1667, 0.75, 0.1667, 0.75, 0.08333, 0.6875, 0.08333, 0.6875, 0.25, 0.75, 0.25, 0.75, 0.1667, 0.6875, 0.1667, 0.6875, 0.3333, 0.75, 0.3333, 0.75, 0.25, 0.6875, 0.25, 0.6875, 0.4167, 0.75, 0.4167, 0.75, 0.3333, 0.6875, 0.3333, 0.6875, 0.5, 0.75, 0.5, 0.75, 0.4167, 0.6875, 0.4167, 0.6875, 0.5833, 0.75, 0.5833, 0.75, 0.5, 0.6875, 0.5, 0.6875, 0.6667, 0.75, 0.6667, 0.75, 0.5833, 0.6875, 0.5833, 0.6875, 0.75, 0.75, 0.75, 0.75, 0.6667, 0.6875, 0.6667, 0.6875, 0.8333, 0.75, 0.8333, 0.75, 0.75, 0.6875, 0.75, 0.6875, 0.9167, 0.75, 0.9167, 0.75, 0.8333, 0.6875, 0.8333, 0.75, 1.0, 0.8125, 1.0, 0.8125, 0.9167, 0.75, 0.9167, 0.75, 0.08333, 0.8125, 0.08333, 0.8125, 0.0, 0.75, 0.0, 0.75, 0.1667, 0.8125, 0.1667, 0.8125, 0.08333, 0.75, 0.08333, 0.75, 0.25, 0.8125, 0.25, 0.8125, 0.1667, 0.75, 0.1667, 0.75, 0.3333, 0.8125, 0.3333, 0.8125, 0.25, 0.75, 0.25, 0.75, 0.4167, 0.8125, 0.4167, 0.8125, 0.3333, 0.75, 0.3333, 0.75, 0.5, 0.8125, 0.5, 0.8125, 0.4167, 0.75, 0.4167, 0.75, 0.5833, 0.8125, 0.5833, 0.8125, 0.5, 0.75, 0.5, 0.75, 0.6667, 0.8125, 0.6667, 0.8125, 0.5833, 0.75, 0.5833, 0.75, 0.75, 0.8125, 0.75, 0.8125, 0.6667, 0.75, 0.6667, 0.75, 0.8333, 0.8125, 0.8333, 0.8125, 0.75, 0.75, 0.75, 0.75, 0.9167, 0.8125, 0.9167, 0.8125, 0.8333, 0.75, 0.8333, 0.8125, 1.0, 0.875, 1.0, 0.875, 0.9167, 0.8125, 0.9167, 0.8125, 0.08333, 0.875, 0.08333, 0.875, 0.0, 0.8125, 0.0, 0.8125, 0.1667, 0.875, 0.1667, 0.875, 0.08333, 0.8125, 0.08333, 0.8125, 0.25, 0.875, 0.25, 0.875, 0.1667, 0.8125, 0.1667, 0.8125, 0.3333, 0.875, 0.3333, 0.875, 0.25, 0.8125, 0.25, 0.8125, 0.4167, 0.875, 0.4167, 0.875, 0.3333, 0.8125, 0.3333, 0.8125, 0.5, 0.875, 0.5, 0.875, 0.4167, 0.8125, 0.4167, 0.8125, 0.5833, 0.875, 0.5833, 0.875, 0.5, 0.8125, 0.5, 0.8125, 0.6667, 0.875, 0.6667, 0.875, 0.5833, 0.8125, 0.5833, 0.8125, 0.75, 0.875, 0.75, 0.875, 0.6667, 0.8125, 0.6667, 0.8125, 0.8333, 0.875, 0.8333, 0.875, 0.75, 0.8125, 0.75, 0.8125, 0.9167, 0.875, 0.9167, 0.875, 0.8333, 0.8125, 0.8333, 0.875, 1.0, 0.9375, 1.0, 0.9375, 0.9167, 0.875, 0.9167, 0.875, 0.08333, 0.9375, 0.08333, 0.9375, 0.0, 0.875, 0.0, 0.875, 0.1667, 0.9375, 0.1667, 0.9375, 0.08333, 0.875, 0.08333, 0.875, 0.25, 0.9375, 0.25, 0.9375, 0.1667, 0.875, 0.1667, 0.875, 0.3333, 0.9375, 0.3333, 0.9375, 0.25, 0.875, 0.25, 0.875, 0.4167, 0.9375, 0.4167, 0.9375, 0.3333, 0.875, 0.3333, 0.875, 0.5, 0.9375, 0.5, 0.9375, 0.4167, 0.875, 0.4167, 0.875, 0.5833, 0.9375, 0.5833, 0.9375, 0.5, 0.875, 0.5, 0.875, 0.6667, 0.9375, 0.6667, 0.9375, 0.5833, 0.875, 0.5833, 0.875, 0.75, 0.9375, 0.75, 0.9375, 0.6667, 0.875, 0.6667, 0.875, 0.8333, 0.9375, 0.8333, 0.9375, 0.75, 0.875, 0.75, 0.875, 0.9167, 0.9375, 0.9167, 0.9375, 0.8333, 0.875, 0.8333, 0.9375, 1.0, 1.0, 1.0, 1.0, 0.9167, 0.9375, 0.9167, 0.9375, 0.08333, 1.0, 0.08333, 1.0, 0.0, 0.9375, 0.0, 0.9375, 0.1667, 1.0, 0.1667, 1.0, 0.08333, 0.9375, 0.08333, 0.9375, 0.25, 1.0, 0.25, 1.0, 0.1667, 0.9375, 0.1667, 0.9375, 0.3333, 1.0, 0.3333, 1.0, 0.25, 0.9375, 0.25, 0.9375, 0.4167, 1.0, 0.4167, 1.0, 0.3333, 0.9375, 0.3333, 0.9375, 0.5, 1.0, 0.5, 1.0, 0.4167, 0.9375, 0.4167, 0.9375, 0.5833, 1.0, 0.5833, 1.0, 0.5, 0.9375, 0.5, 0.9375, 0.6667, 1.0, 0.6667, 1.0, 0.5833, 0.9375, 0.5833, 0.9375, 0.75, 1.0, 0.75, 1.0, 0.6667, 0.9375, 0.6667, 0.9375, 0.8333, 1.0, 0.8333, 1.0, 0.75, 0.9375, 0.75, 0.9375, 0.9167, 1.0, 0.9167, 1.0, 0.8333, 0.9375, 0.8333, 0.0, 0.0, 0.0, 0.0, 0.0, 0.0, 0.0, 0.0, 0.0, 0.0, 0.0, 0.0, 0.0, 0.0, 0.0, 0.0, 0.0, 0.0, 0.0, 0.0, 0.0, 0.0, 0.0, 0.0])
me_cube_010.materials.append(mat_material_001)
me_cube_010.auto_texspace = False
me_cube_010.update()

# ---- objects
ob_wirecasing = bpy.data.objects.new('WireCasing', me_cube_008)
ob_wirecasing_001 = bpy.data.objects.new('WireCasing.001', me_cube_009)
ob_wire = bpy.data.objects.new('Wire', me_cube_010)

# ---- transforms, parenting, visibility, modifiers, constraints
ob_wirecasing.location = (0.0, 0.0, 0.0)
ob_wirecasing_001.location = (0.0, 0.0, 0.0)
ob_wire.location = (0.0, 0.0, 0.0)

# ---- collection membership
col_uncutwire.objects.link(ob_wirecasing)
col_cutwire.objects.link(ob_wirecasing_001)
col_cutwire.objects.link(ob_wire)

# ---- scene / render settings (as saved in the file)
scene.frame_start = 1; scene.frame_end = 250; scene.frame_set(1)
scene.render.engine = 'BLENDER_EEVEE_NEXT'
scene.cycles.sampling_pattern = 'TABULATED_SOBOL'
scene.view_settings.view_transform = 'Filmic'
bpy.context.view_layer.update()

# ---- added for rendering (the .blend has no active camera and no usable light): camera, sun
cam_auto = bpy.data.cameras.new('AutoCamera')
cam_auto.lens = 50.0
cam_auto.sensor_width = 36.0
cam_auto.clip_end = 1000.0
ob_auto_camera = bpy.data.objects.new('AutoCamera', cam_auto)
scene.collection.objects.link(ob_auto_camera)
ob_auto_camera.location = (4.36338, -3.42156, 2.30094)
ob_auto_camera.rotation_euler = (1.09748, -7.21219e-08, 0.694738)
scene.camera = ob_auto_camera
light_auto_sun = bpy.data.lights.new('AutoSun', 'SUN')
light_auto_sun.energy = 3.0
light_auto_sun.angle = 0.0523599
ob_auto_sun = bpy.data.objects.new('AutoSun', light_auto_sun)
scene.collection.objects.link(ob_auto_sun)
ob_auto_sun.rotation_euler = (0.872665, 0.174533, 0.523599)
bpy.context.view_layer.update()
